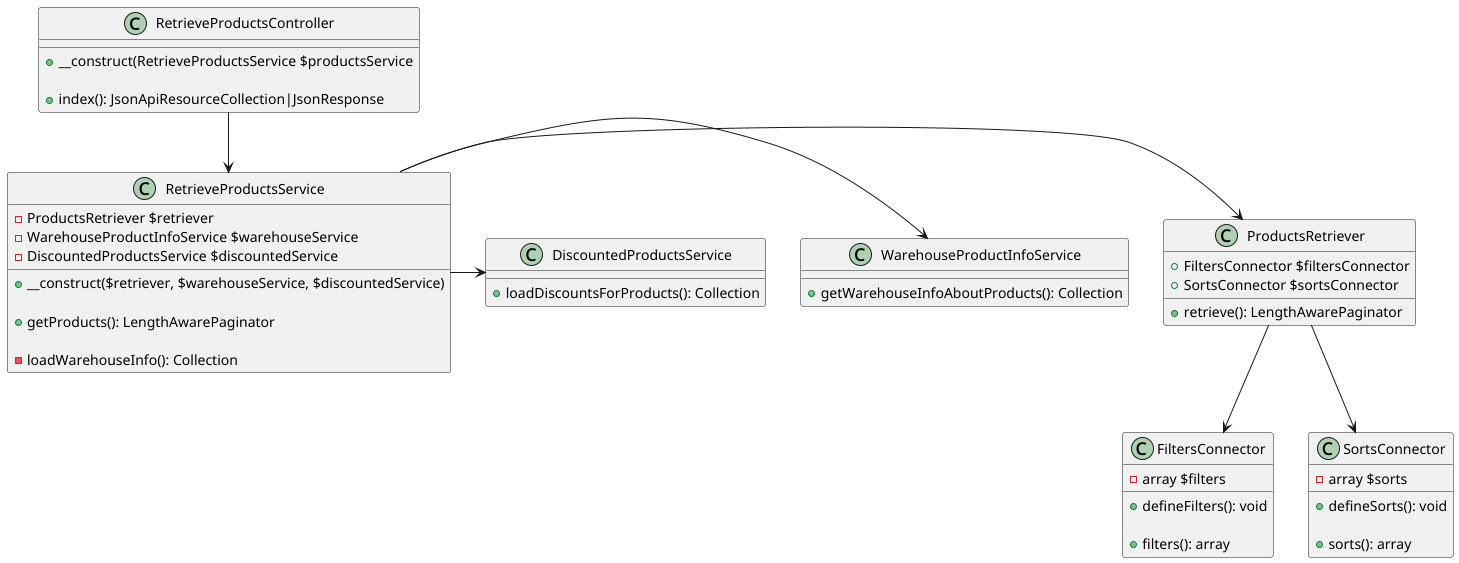

The diagram above was rendered by PlantUML. Its source (embedded in the PNG):
@startuml

class RetrieveProductsController {
    + __construct(RetrieveProductsService $productsService

    + index(): JsonApiResourceCollection|JsonResponse
}

class RetrieveProductsService {
    - ProductsRetriever $retriever
    - WarehouseProductInfoService $warehouseService
    - DiscountedProductsService $discountedService

    + __construct($retriever, $warehouseService, $discountedService)

    + getProducts(): LengthAwarePaginator

    - loadWarehouseInfo(): Collection
}

class ProductsRetriever {
    + FiltersConnector $filtersConnector
    + SortsConnector $sortsConnector

    + retrieve(): LengthAwarePaginator
}

class FiltersConnector {
    - array $filters

    + defineFilters(): void

    + filters(): array
}

class SortsConnector {
    - array $sorts

    + defineSorts(): void

    + sorts(): array
}

class WarehouseProductInfoService {
    + getWarehouseInfoAboutProducts(): Collection
}

class DiscountedProductsService {
    + loadDiscountsForProducts(): Collection
}

RetrieveProductsController --> RetrieveProductsService

RetrieveProductsService -> ProductsRetriever
RetrieveProductsService -> WarehouseProductInfoService
RetrieveProductsService -> DiscountedProductsService

ProductsRetriever --> FiltersConnector
ProductsRetriever --> SortsConnector
@enduml